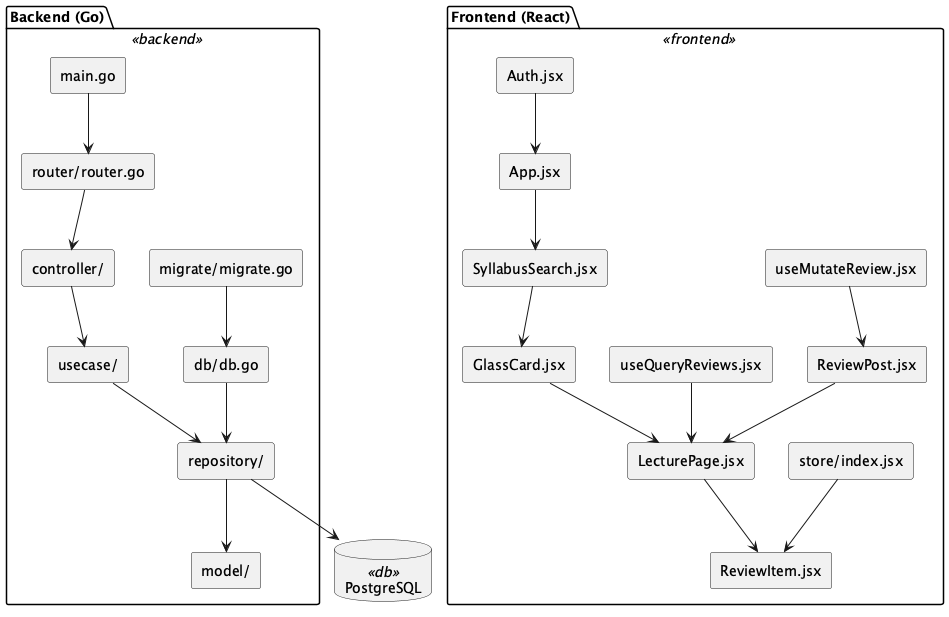

The diagram above was rendered by PlantUML. Its source (embedded in the PNG):
@startuml takoko55_LectureLens
skinparam rectangle {
  BackgroundColor<<frontend>> #d9e7fd
  BackgroundColor<<backend>> #d8f5d3
  BackgroundColor<<db>> #fff1c9
  Style roundrect
}
skinparam defaultTextAlignment center

package "Frontend (React)" <<frontend>> {
  rectangle "App.jsx" as App
  rectangle "SyllabusSearch.jsx" as SyllabusSearch
  rectangle "GlassCard.jsx" as GlassCard
  rectangle "LecturePage.jsx" as LecturePage
  rectangle "ReviewItem.jsx" as ReviewItem
  rectangle "Auth.jsx" as Auth
  rectangle "ReviewPost.jsx" as ReviewPost
  rectangle "useQueryReviews.jsx" as useQueryReviews
  rectangle "useMutateReview.jsx" as useMutateReview
  rectangle "store/index.jsx" as ZustandStore
  App --> SyllabusSearch
  SyllabusSearch --> GlassCard
  GlassCard --> LecturePage
  LecturePage --> ReviewItem
  Auth --> App
  ReviewPost --> LecturePage
  useQueryReviews --> LecturePage
  useMutateReview --> ReviewPost
  ZustandStore --> ReviewItem
}

package "Backend (Go)" <<backend>> {
  rectangle "main.go" as Main
  rectangle "router/router.go" as Router
  rectangle "controller/" as Controller
  rectangle "usecase/" as Usecase
  rectangle "repository/" as Repository
  rectangle "model/" as Model
  rectangle "db/db.go" as DBSetup
  rectangle "migrate/migrate.go" as Migrate
  Main --> Router
  Router --> Controller
  Controller --> Usecase
  Usecase --> Repository
  Repository --> Model
  DBSetup --> Repository
  Migrate --> DBSetup
}

database "PostgreSQL" <<db>> as Postgres
Repository --> Postgres

@enduml